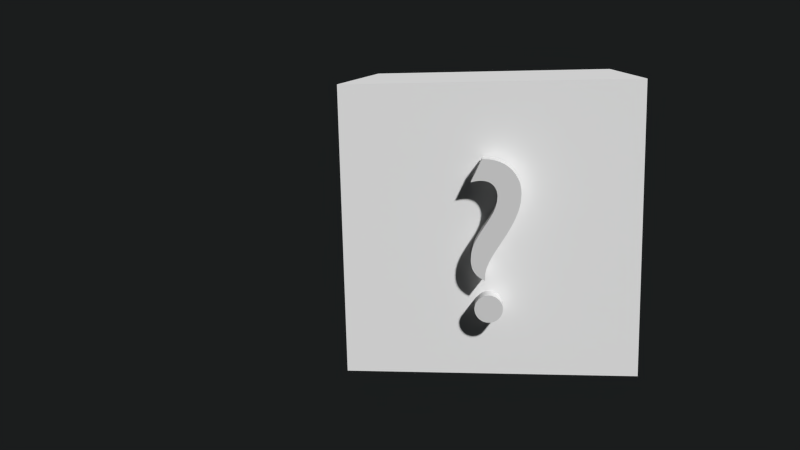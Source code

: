 # Source: cube.blend  (saved by Blender 2.76.0; exported with 4.5.12 LTS)
import bpy
from mathutils import Matrix  # noqa: F401  (used for matrix-valued properties, if any)

bpy.ops.wm.read_factory_settings(use_empty=True)
scene = bpy.context.scene
scene.name = 'Scene'

# ---- collections
col_collection_1 = bpy.data.collections.new('Collection 1'); scene.collection.children.link(col_collection_1)
col_collection_11 = bpy.data.collections.new('Collection 11'); scene.collection.children.link(col_collection_11)
col_collection_11.hide_render = True
col_collection_11.hide_viewport = True

# ---- materials (node trees are filled in below, after node groups)
mat_material_006 = bpy.data.materials.new('Material.006')
mat_material_006.alpha_threshold = 0.0
mat_material_006.use_transparent_shadow = False
mat_material_006.preview_render_type = 'CUBE'
mat_material_006.diffuse_color = (1.0, 1.0, 1.0, 1.0)
mat_material_006.specular_color = (0.01002, 0.01002, 0.01002)
mat_material_006.roughness = 0.5
mat_material_006.specular_intensity = 0.0
mat_material_005 = bpy.data.materials.new('Material.005')
mat_material_005.alpha_threshold = 0.0
mat_material_005.use_transparent_shadow = False
mat_material_005.roughness = 0.5

# ---- material node trees

# ---- world
world_world = bpy.data.worlds.new('World'); scene.world = world_world
world_world.color = (0.01068, 0.01197, 0.01222)
world_world.use_sun_shadow = False
world_world.sun_shadow_jitter_overblur = 0.0
world_world.cycles.sampling_method = 'MANUAL'
world_world.cycles.sample_map_resolution = 256

# ---- cameras
cam_camera_001 = bpy.data.cameras.new('Camera.001')
cam_camera_001.clip_end = 100.0
cam_camera_001.lens = 35.0
cam_camera_001.sensor_width = 32.0
cam_camera_001.sensor_height = 18.0
cam_camera_001.ortho_scale = 7.314
cam_camera_001.dof.focus_distance = 0.0
cam_camera_001.dof.aperture_fstop = 128.0

# ---- meshes
me_mesh_001 = bpy.data.meshes.new('Mesh.001')
me_mesh_001.from_pydata([(-0.005269, -0.3979, 1.142), (-0.01803, -0.3988, 1.142), (-0.03028, -0.4013, 1.142), (-0.04191, -0.4054, 1.142), (-0.05281, -0.4109, 1.142), (-0.06285, -0.4176, 1.142), (-0.07192, -0.4256, 1.142), (-0.07992, -0.4347, 1.142), (-0.08671, -0.4448, 1.142), (-0.0922, -0.4556, 1.142), (-0.09626, -0.4673, 1.142), (-0.09878, -0.4795, 1.142), (-0.09965, -0.4923, 1.142), (-0.09878, -0.5051, 1.142), (-0.09626, -0.5173, 1.142), (-0.0922, -0.5289, 1.142), (-0.08671, -0.5398, 1.142), (-0.07992, -0.5499, 1.142), (-0.07192, -0.5589, 1.142), (-0.06285, -0.5669, 1.142), (-0.05281, -0.5737, 1.142), (-0.04191, -0.5792, 1.142), (-0.03028, -0.5833, 1.142), (-0.01803, -0.5858, 1.142), (-0.005269, -0.5867, 1.142), (0.007492, -0.5858, 1.142), (0.01975, -0.5833, 1.142), (0.03138, -0.5792, 1.142), (0.04227, -0.5737, 1.142), (0.05231, -0.5669, 1.142), (0.06139, -0.5589, 1.142), (0.06938, -0.5499, 1.142), (0.07618, -0.5398, 1.142), (0.08166, -0.5289, 1.142), (0.08572, -0.5173, 1.142), (0.08824, -0.5051, 1.142), (0.08911, -0.4923, 1.142), (0.08824, -0.4795, 1.142), (0.08572, -0.4673, 1.142), (0.08166, -0.4556, 1.142), (0.07618, -0.4448, 1.142), (0.06938, -0.4347, 1.142), (0.06139, -0.4256, 1.142), (0.05231, -0.4176, 1.142), (0.04227, -0.4109, 1.142), (0.03138, -0.4054, 1.142), (0.01975, -0.4013, 1.142), (0.007492, -0.3988, 1.142), (-0.1185, 0.3634, 1.142), (-0.1141, 0.3642, 1.142), (-0.1096, 0.3652, 1.142), (-0.1048, 0.3662, 1.142), (-0.09988, 0.3672, 1.142), (-0.09469, 0.3683, 1.142), (-0.08923, 0.3693, 1.142), (-0.08347, 0.3702, 1.142), (-0.07739, 0.3711, 1.142), (-0.07097, 0.3718, 1.142), (-0.06416, 0.3724, 1.142), (-0.05695, 0.3727, 1.142), (-0.04931, 0.3728, 1.142), (-0.03405, 0.372, 1.142), (-0.01978, 0.3694, 1.142), (-0.006547, 0.3652, 1.142), (0.005567, 0.3595, 1.142), (0.0165, 0.3523, 1.142), (0.02619, 0.3437, 1.142), (0.03457, 0.3339, 1.142), (0.04157, 0.3227, 1.142), (0.04713, 0.3105, 1.142), (0.05118, 0.2971, 1.142), (0.05366, 0.2827, 1.142), (0.0545, 0.2675, 1.142), (0.05104, 0.2323, 1.142), (0.04145, 0.1982, 1.142), (0.02698, 0.1649, 1.142), (0.008829, 0.132, 1.142), (-0.01176, 0.09924, 1.142), (-0.03358, 0.06631, 1.142), (-0.0554, 0.03288, 1.142), (-0.07599, -0.001353, 1.142), (-0.09414, -0.0367, 1.142), (-0.1086, -0.07347, 1.142), (-0.1182, -0.112, 1.142), (-0.1217, -0.1525, 1.142), (-0.1211, -0.1696, 1.142), (-0.1194, -0.1855, 1.142), (-0.1165, -0.2004, 1.142), (-0.1123, -0.2142, 1.142), (-0.1068, -0.227, 1.142), (-0.1, -0.239, 1.142), (-0.09187, -0.2503, 1.142), (-0.08229, -0.2608, 1.142), (-0.07124, -0.2707, 1.142), (-0.05868, -0.28, 1.142), (-0.04457, -0.2888, 1.142), (-0.02886, -0.2972, 1.142), (-0.02882, -0.2562, 1.142), (-0.01892, -0.2141, 1.142), (-0.001042, -0.1709, 1.142), (0.02293, -0.1264, 1.142), (0.05111, -0.0805, 1.142), (0.08164, -0.03318, 1.142), (0.1126, 0.01568, 1.142), (0.1422, 0.06617, 1.142), (0.1684, 0.1184, 1.142), (0.1895, 0.1724, 1.142), (0.2036, 0.2284, 1.142), (0.2087, 0.2863, 1.142), (0.2072, 0.3117, 1.142), (0.2028, 0.3377, 1.142), (0.1952, 0.364, 1.142), (0.1842, 0.3899, 1.142), (0.1698, 0.4147, 1.142), (0.1516, 0.4381, 1.142), (0.1296, 0.4594, 1.142), (0.1036, 0.478, 1.142), (0.07328, 0.4934, 1.142), (0.03861, 0.5049, 1.142), (-0.0006193, 0.5121, 1.142), (-0.04459, 0.5144, 1.142), (-1.0, -1.0, -1.0), (-1.0, -1.0, 1.0), (-1.0, 1.0, -1.0), (1.0, -1.0, -1.0), (1.0, 1.0, -1.0), (1.0, 1.0, 1.0), (-1.0, 1.0, 1.0), (-0.04459, 0.5144, 1.026), (-0.0006193, 0.5121, 1.026), (0.03861, 0.5049, 1.026), (0.07328, 0.4934, 1.026), (0.1036, 0.478, 1.026), (0.1296, 0.4594, 1.026), (0.1516, 0.4381, 1.026), (0.1698, 0.4147, 1.026), (0.1842, 0.3899, 1.026), (0.1952, 0.364, 1.026), (0.2028, 0.3377, 1.026), (0.2072, 0.3117, 1.026), (0.2087, 0.2863, 1.026), (0.2036, 0.2284, 1.026), (0.1895, 0.1724, 1.026), (0.1684, 0.1184, 1.026), (0.1422, 0.06617, 1.026), (0.1126, 0.01568, 1.026), (0.08164, -0.03318, 1.026), (0.05111, -0.0805, 1.026), (0.02293, -0.1264, 1.026), (-0.001042, -0.1709, 1.026), (-0.01892, -0.2141, 1.026), (-0.02882, -0.2562, 1.026), (-0.02886, -0.2972, 1.026), (-0.04457, -0.2888, 1.026), (-0.05868, -0.28, 1.026), (-0.07124, -0.2707, 1.026), (-0.08229, -0.2608, 1.026), (-0.09187, -0.2503, 1.026), (-0.1, -0.239, 1.026), (-0.1068, -0.227, 1.026), (-0.1123, -0.2142, 1.026), (-0.1165, -0.2004, 1.026), (-0.1194, -0.1855, 1.026), (-0.1211, -0.1696, 1.026), (-0.1217, -0.1525, 1.026), (-0.1182, -0.112, 1.026), (-0.1086, -0.07347, 1.026), (-0.09414, -0.0367, 1.026), (-0.07599, -0.001353, 1.026), (-0.0554, 0.03288, 1.026), (-0.03358, 0.06631, 1.026), (-0.01176, 0.09924, 1.026), (0.008829, 0.132, 1.026), (0.02698, 0.1649, 1.026), (0.04145, 0.1982, 1.026), (0.05104, 0.2323, 1.026), (0.0545, 0.2675, 1.026), (0.05366, 0.2827, 1.026), (0.05118, 0.2971, 1.026), (0.04713, 0.3105, 1.026), (0.04157, 0.3227, 1.026), (0.03457, 0.3339, 1.026), (0.02619, 0.3437, 1.026), (0.0165, 0.3523, 1.026), (0.005567, 0.3595, 1.026), (-0.006547, 0.3652, 1.026), (-0.01978, 0.3694, 1.026), (-0.03405, 0.372, 1.026), (-0.04931, 0.3728, 1.026), (-0.05695, 0.3727, 1.026), (-0.06416, 0.3724, 1.026), (-0.07097, 0.3718, 1.026), (-0.07739, 0.3711, 1.026), (-0.08347, 0.3702, 1.026), (-0.08923, 0.3693, 1.026), (-0.09469, 0.3683, 1.026), (-0.09988, 0.3672, 1.026), (-0.1048, 0.3662, 1.026), (-0.1096, 0.3652, 1.026), (-0.1141, 0.3642, 1.026), (-0.1185, 0.3634, 1.026), (0.007492, -0.3988, 1.026), (0.01975, -0.4013, 1.026), (0.03138, -0.4054, 1.026), (0.04227, -0.4109, 1.026), (0.05231, -0.4176, 1.026), (0.06139, -0.4256, 1.026), (0.06938, -0.4347, 1.026), (0.07618, -0.4448, 1.026), (0.08166, -0.4556, 1.026), (0.08572, -0.4673, 1.026), (0.08824, -0.4795, 1.026), (0.08911, -0.4923, 1.026), (0.08824, -0.5051, 1.026), (0.08572, -0.5173, 1.026), (0.08166, -0.5289, 1.026), (0.07618, -0.5398, 1.026), (0.06938, -0.5499, 1.026), (0.06139, -0.5589, 1.026), (0.05231, -0.5669, 1.026), (0.04227, -0.5737, 1.026), (0.03138, -0.5792, 1.026), (0.01975, -0.5833, 1.026), (0.007492, -0.5858, 1.026), (-0.005269, -0.5867, 1.026), (-0.01803, -0.5858, 1.026), (-0.03028, -0.5833, 1.026), (-0.04191, -0.5792, 1.026), (-0.05281, -0.5737, 1.026), (-0.06285, -0.5669, 1.026), (-0.07192, -0.5589, 1.026), (-0.07992, -0.5499, 1.026), (-0.08671, -0.5398, 1.026), (-0.0922, -0.5289, 1.026), (-0.09626, -0.5173, 1.026), (-0.09878, -0.5051, 1.026), (-0.09965, -0.4923, 1.026), (-0.09878, -0.4795, 1.026), (-0.09626, -0.4673, 1.026), (-0.0922, -0.4556, 1.026), (-0.08671, -0.4448, 1.026), (-0.07992, -0.4347, 1.026), (-0.07192, -0.4256, 1.026), (-0.06285, -0.4176, 1.026), (-0.05281, -0.4109, 1.026), (-0.04191, -0.4054, 1.026), (1.0, -1.0, 1.0), (-0.03028, -0.4013, 1.026), (-0.01803, -0.3988, 1.026), (-0.005269, -0.3979, 1.026)], [], [(48, 120, 119), (48, 119, 118), (48, 118, 117), (48, 117, 116), (48, 116, 115), (48, 115, 114), (48, 114, 52), (52, 114, 53), (53, 114, 54), (54, 114, 113), (54, 113, 55), (55, 113, 56), (56, 113, 57), (57, 113, 58), (58, 113, 112), (58, 112, 59), (59, 112, 60), (60, 112, 111), (61, 60, 111), (62, 61, 111), (63, 62, 111), (48, 52, 51), (48, 51, 50), (64, 63, 111), (48, 50, 49), (64, 111, 110), (65, 64, 110), (66, 65, 110), (67, 66, 110), (67, 110, 109), (68, 67, 109), (69, 68, 109), (69, 109, 108), (70, 69, 108), (71, 70, 108), (71, 108, 107), (72, 71, 107), (73, 72, 107), (74, 73, 107), (74, 107, 106), (75, 74, 106), (75, 106, 105), (76, 75, 105), (77, 76, 105), (77, 105, 104), (78, 77, 104), (79, 78, 104), (79, 104, 103), (80, 79, 103), (80, 103, 102), (81, 80, 102), (81, 102, 101), (82, 81, 101), (83, 82, 101), (83, 101, 100), (84, 83, 100), (84, 100, 99), (85, 84, 99), (86, 85, 99), (86, 99, 98), (87, 86, 98), (88, 87, 98), (88, 98, 97), (89, 88, 97), (90, 89, 97), (91, 90, 97), (92, 91, 97), (92, 97, 96), (93, 92, 96), (94, 93, 96), (95, 94, 96), (1, 0, 47), (2, 1, 47), (2, 47, 46), (3, 2, 46), (3, 46, 45), (4, 3, 45), (4, 45, 44), (5, 4, 44), (5, 44, 43), (6, 5, 43), (6, 43, 42), (7, 6, 42), (7, 42, 41), (8, 7, 41), (8, 41, 40), (9, 8, 40), (9, 40, 39), (10, 9, 39), (10, 39, 38), (11, 10, 38), (11, 38, 37), (11, 37, 36), (12, 11, 36), (13, 12, 36), (13, 36, 35), (14, 13, 35), (14, 35, 34), (15, 14, 34), (15, 34, 33), (16, 15, 33), (16, 33, 32), (17, 16, 32), (17, 32, 31), (18, 17, 31), (18, 31, 30), (19, 18, 30), (19, 30, 29), (20, 19, 29), (20, 29, 28), (21, 20, 28), (21, 28, 27), (22, 21, 27), (22, 27, 26), (23, 22, 26), (23, 26, 25), (24, 23, 25), (200, 129, 128), (232, 215, 233), (245, 202, 247), (230, 217, 231), (242, 205, 243), (243, 205, 204), (196, 195, 134), (235, 212, 236), (176, 141, 177), (163, 149, 164), (178, 140, 179), (235, 213, 212), (183, 138, 184), (200, 134, 133), (158, 151, 159), (229, 219, 218), (233, 214, 234), (239, 209, 208), (242, 206, 205), (231, 216, 232), (193, 192, 135), (189, 188, 136), (121, 123, 125, 124), (248, 201, 249), (122, 246, 126, 127), (200, 196, 134), (184, 138, 137), (171, 144, 143), (76, 77, 171, 172), (200, 198, 197), (240, 207, 241), (170, 144, 171), (226, 222, 221), (177, 140, 178), (174, 142, 141), (156, 152, 151), (247, 201, 248), (229, 218, 230), (234, 213, 235), (224, 223, 225), (160, 150, 161), (154, 152, 155), (237, 210, 238), (238, 210, 209), (237, 212, 211), (236, 212, 237), (233, 215, 214), (194, 193, 135), (225, 222, 226), (190, 136, 135), (200, 133, 132), (227, 220, 228), (179, 139, 180), (174, 141, 175), (200, 131, 130), (247, 202, 201), (169, 145, 144), (171, 143, 172), (173, 142, 174), (190, 189, 136), (243, 204, 244), (241, 207, 206), (169, 144, 170), (240, 208, 207), (191, 190, 135), (185, 137, 186), (156, 151, 157), (155, 152, 156), (239, 208, 240), (230, 218, 217), (238, 209, 239), (228, 220, 219), (166, 147, 167), (153, 152, 154), (228, 219, 229), (200, 199, 198), (168, 145, 169), (200, 197, 196), (157, 151, 158), (244, 204, 203), (164, 149, 148), (245, 203, 202), (227, 221, 220), (173, 143, 142), (165, 148, 147), (187, 137, 188), (237, 211, 210), (165, 147, 166), (175, 141, 176), (225, 223, 222), (192, 191, 135), (164, 148, 165), (114, 115, 133, 134), (179, 140, 139), (188, 137, 136), (162, 150, 149), (195, 194, 134), (159, 151, 160), (200, 132, 131), (234, 214, 213), (161, 150, 162), (177, 141, 140), (194, 135, 134), (160, 151, 150), (172, 143, 173), (102, 103, 145, 146), (244, 203, 245), (168, 146, 145), (180, 139, 181), (200, 130, 129), (241, 206, 242), (162, 149, 163), (231, 217, 216), (232, 216, 215), (167, 146, 168), (184, 137, 185), (226, 221, 227), (167, 147, 146), (181, 138, 182), (186, 137, 187), (82, 83, 165, 166), (30, 31, 217, 218), (43, 44, 204, 205), (11, 12, 236, 237), (78, 79, 169, 170), (120, 48, 200, 128), (101, 102, 146, 147), (97, 98, 150, 151), (100, 101, 147, 148), (55, 56, 192, 193), (85, 86, 162, 163), (8, 9, 239, 240), (29, 30, 218, 219), (42, 43, 205, 206), (50, 51, 197, 198), (99, 100, 148, 149), (68, 69, 179, 180), (77, 78, 170, 171), (86, 87, 161, 162), (49, 50, 198, 199), (45, 46, 202, 203), (1, 2, 247, 248), (44, 45, 203, 204), (25, 26, 222, 223), (122, 127, 123, 121), (127, 126, 125, 123), (126, 246, 124, 125), (246, 122, 121, 124), (181, 139, 138), (182, 138, 183), (31, 32, 216, 217), (105, 106, 142, 143), (117, 118, 130, 131), (54, 55, 193, 194), (48, 49, 199, 200), (119, 120, 128, 129), (75, 76, 172, 173), (16, 17, 231, 232), (92, 93, 155, 156), (83, 84, 164, 165), (108, 109, 139, 140), (40, 41, 207, 208), (2, 3, 245, 247), (41, 42, 206, 207), (109, 110, 138, 139), (104, 105, 143, 144), (88, 89, 159, 160), (107, 108, 140, 141), (59, 60, 188, 189), (71, 72, 176, 177), (112, 113, 135, 136), (26, 27, 221, 222), (17, 18, 230, 231), (74, 75, 173, 174), (65, 66, 182, 183), (63, 64, 184, 185), (57, 58, 190, 191), (67, 68, 180, 181), (73, 74, 174, 175), (12, 13, 235, 236), (10, 11, 237, 238), (56, 57, 191, 192), (69, 70, 178, 179), (47, 0, 249, 201), (58, 59, 189, 190), (36, 37, 211, 212), (118, 119, 129, 130), (79, 80, 168, 169), (70, 71, 177, 178), (37, 38, 210, 211), (61, 62, 186, 187), (60, 61, 187, 188), (84, 85, 163, 164), (23, 24, 224, 225), (95, 96, 152, 153), (98, 99, 149, 150), (9, 10, 238, 239), (46, 47, 201, 202), (64, 65, 183, 184), (90, 91, 157, 158), (96, 97, 151, 152), (4, 5, 243, 244), (66, 67, 181, 182), (15, 16, 232, 233), (87, 88, 160, 161), (115, 116, 132, 133), (19, 20, 228, 229), (21, 22, 226, 227), (22, 23, 225, 226), (14, 15, 233, 234), (13, 14, 234, 235), (38, 39, 209, 210), (33, 34, 214, 215), (116, 117, 131, 132), (113, 114, 134, 135), (62, 63, 185, 186), (81, 82, 166, 167), (51, 52, 196, 197), (18, 19, 229, 230), (32, 33, 215, 216), (91, 92, 156, 157), (34, 35, 213, 214), (24, 25, 223, 224), (39, 40, 208, 209), (93, 94, 154, 155), (7, 8, 240, 241), (80, 81, 167, 168), (20, 21, 227, 228), (110, 111, 137, 138), (94, 95, 153, 154), (6, 7, 241, 242), (72, 73, 175, 176), (53, 54, 194, 195), (5, 6, 242, 243), (52, 53, 195, 196), (35, 36, 212, 213), (27, 28, 220, 221), (28, 29, 219, 220), (106, 107, 141, 142), (111, 112, 136, 137), (103, 104, 144, 145), (0, 1, 248, 249), (3, 4, 244, 245), (89, 90, 158, 159)])
me_mesh_001.polygons.foreach_set('material_index', [1, 1, 1, 1, 1, 1, 1, 1, 1, 1, 1, 1, 1, 1, 1, 1, 1, 1, 1, 1, 1, 1, 1, 1, 1, 1, 1, 1, 1, 1, 1, 1, 1, 1, 1, 1, 1, 1, 1, 1, 1, 1, 1, 1, 1, 1, 1, 1, 1, 1, 1, 1, 1, 1, 1, 1, 1, 1, 1, 1, 1, 1, 1, 1, 1, 1, 1, 1, 1, 1, 1, 1, 1, 1, 1, 1, 1, 1, 1, 1, 1, 1, 1, 1, 1, 1, 1, 1, 1, 1, 1, 1, 1, 1, 1, 1, 1, 1, 1, 1, 1, 1, 1, 1, 1, 1, 1, 1, 1, 1, 1, 1, 1, 1, 1, 1, 1, 1, 1, 1, 1, 1, 1, 1, 1, 1, 1, 1, 1, 1, 1, 1, 1, 1, 1, 1, 1, 1, 1, 0, 1, 0, 1, 1, 1, 1, 1, 1, 1, 1, 1, 1, 1, 1, 1, 1, 1, 1, 1, 1, 1, 1, 1, 1, 1, 1, 1, 1, 1, 1, 1, 1, 1, 1, 1, 1, 1, 1, 1, 1, 1, 1, 1, 1, 1, 1, 1, 1, 1, 1, 1, 1, 1, 1, 1, 1, 1, 1, 1, 1, 1, 1, 1, 1, 1, 1, 1, 1, 1, 1, 1, 1, 1, 1, 1, 1, 1, 1, 1, 1, 1, 1, 1, 1, 1, 1, 1, 1, 1, 1, 1, 1, 1, 1, 1, 1, 1, 1, 1, 1, 1, 1, 1, 1, 1, 1, 1, 1, 1, 1, 1, 1, 1, 1, 1, 1, 1, 1, 1, 1, 1, 0, 0, 0, 0, 1, 1, 1, 1, 1, 1, 1, 1, 1, 1, 1, 1, 1, 1, 1, 1, 1, 1, 1, 1, 1, 1, 1, 1, 1, 1, 1, 1, 1, 1, 1, 1, 1, 1, 1, 1, 1, 1, 1, 1, 1, 1, 1, 1, 1, 1, 1, 1, 1, 1, 1, 1, 1, 1, 1, 1, 1, 1, 1, 1, 1, 1, 1, 1, 1, 1, 1, 1, 1, 1, 1, 1, 1, 1, 1, 1, 1, 1, 1, 1, 1, 1, 1, 1, 1, 1, 1, 1, 1, 1, 1, 1, 1, 1, 1, 1])
me_mesh_001.materials.append(mat_material_006)
me_mesh_001.materials.append(mat_material_005)
me_mesh_001.use_remesh_preserve_volume = False
me_mesh_001.use_remesh_preserve_attributes = False
me_mesh_001.use_mirror_vertex_groups = False
me_mesh_001.update()

# ---- objects
ob_text = bpy.data.objects.new('Text', me_mesh_001)
ob_camera_001 = bpy.data.objects.new('Camera.001', cam_camera_001)

# ---- transforms, parenting, visibility, modifiers, constraints
ob_text.location = (0.0, 0.0, 0.0)
ob_text.rotation_euler = (1.571, -0.0, 0.0)
ob_text.lineart.crease_threshold = 0.0
ob_camera_001.location = (0.08115, -6.763, 1.25)
ob_camera_001.rotation_euler = (1.367, 0.02347, 0.1133)
ob_camera_001.scale = (1.074, 1.004, 1.946)
ob_camera_001.lock_rotations_4d = False
ob_camera_001.empty_display_type = 'ARROWS'
ob_camera_001.color = (0.0, 0.0, 0.0, 0.0)
ob_camera_001.display_type = 'WIRE'
ob_camera_001.lineart.crease_threshold = 0.0

# ---- collection membership
col_collection_1.objects.link(ob_text)
col_collection_11.objects.link(ob_camera_001)

# ---- scene / render settings (as saved in the file)
scene.camera = ob_camera_001
scene.frame_start = 1; scene.frame_end = 250; scene.frame_set(1)
scene.render.engine = 'BLENDER_EEVEE_NEXT'
scene.render.dither_intensity = 0.0
scene.cycles.use_denoising = False
scene.cycles.samples = 10
scene.cycles.sampling_pattern = 'TABULATED_SOBOL'
scene.cycles.light_sampling_threshold = 0.0
scene.cycles.use_adaptive_sampling = False
scene.cycles.use_light_tree = False
scene.cycles.blur_glossy = 0.0
scene.cycles.pixel_filter_type = 'GAUSSIAN'
scene.cycles.sample_clamp_indirect = 0.0
scene.view_settings.view_transform = 'Standard'
bpy.context.view_layer.update()

# ---- added for rendering (the .blend has no usable light): sun
light_auto_sun = bpy.data.lights.new('AutoSun', 'SUN')
light_auto_sun.energy = 3.0
light_auto_sun.angle = 0.0523599
ob_auto_sun = bpy.data.objects.new('AutoSun', light_auto_sun)
scene.collection.objects.link(ob_auto_sun)
ob_auto_sun.rotation_euler = (0.872665, 0.174533, 0.523599)
bpy.context.view_layer.update()
